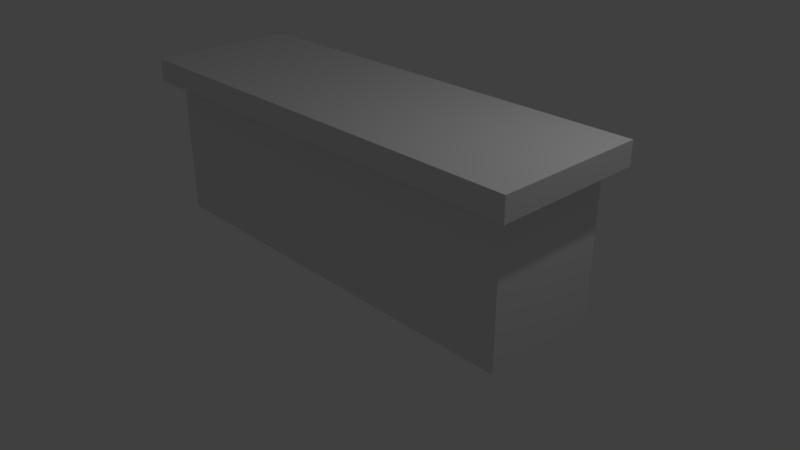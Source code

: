 # Source: counter1.blend  (saved by Blender 2.79.0; exported with 4.5.12 LTS)
import bpy
from mathutils import Matrix  # noqa: F401  (used for matrix-valued properties, if any)

bpy.ops.wm.read_factory_settings(use_empty=True)
scene = bpy.context.scene
scene.name = 'Scene'

# ---- collections
col_collection_1 = bpy.data.collections.new('Collection 1'); scene.collection.children.link(col_collection_1)

# ---- materials (node trees are filled in below, after node groups)
mat_c = bpy.data.materials.new('c')
mat_c.alpha_threshold = 0.0
mat_c.use_transparent_shadow = False
mat_c.roughness = 0.5
mat_d = bpy.data.materials.new('d')
mat_d.alpha_threshold = 0.0
mat_d.use_transparent_shadow = False
mat_d.roughness = 0.5
mat_a = bpy.data.materials.new('a')
mat_a.alpha_threshold = 0.0
mat_a.use_transparent_shadow = False
mat_a.roughness = 0.5
mat_b = bpy.data.materials.new('b')
mat_b.alpha_threshold = 0.0
mat_b.use_transparent_shadow = False
mat_b.roughness = 0.5

# ---- material node trees

# ---- world
world_world = bpy.data.worlds.new('World'); scene.world = world_world
world_world.color = (0.05088, 0.05088, 0.05088)
world_world.use_sun_shadow = False
world_world.sun_shadow_jitter_overblur = 0.0
world_world.cycles.sampling_method = 'MANUAL'

# ---- cameras
cam_camera = bpy.data.cameras.new('Camera')
cam_camera.clip_end = 100.0
cam_camera.lens = 35.0
cam_camera.sensor_width = 32.0
cam_camera.sensor_height = 18.0
cam_camera.ortho_scale = 7.314
cam_camera.dof.focus_distance = 0.0
cam_camera.dof.aperture_fstop = 128.0

# ---- lights
light_lamp = bpy.data.lights.new('Lamp', 'POINT')
light_lamp.transmission_factor = 0.0
light_lamp.cutoff_distance = 30.0
light_lamp.energy = 100.0
light_lamp.shadow_buffer_clip_start = 1.001
light_lamp.shadow_soft_size = 0.1
light_lamp.shadow_maximum_resolution = 0.006
light_lamp.use_absolute_resolution = True

# ---- meshes
me_cube_001 = bpy.data.meshes.new('Cube.001')
me_cube_001.from_pydata([(-1.0, -1.0, -1.0), (-1.0, -1.0, 1.0), (-1.0, 1.0, -1.0), (-1.0, 1.0, 1.0), (1.0, -1.0, -1.0), (1.0, -1.0, 1.0), (1.0, 1.0, -1.0), (1.0, 1.0, 1.0)], [], [(0, 1, 3, 2), (2, 3, 7, 6), (6, 7, 5, 4), (4, 5, 1, 0), (2, 6, 4, 0), (7, 3, 1, 5)])
me_cube_001.polygons.foreach_set('material_index', [1, 0, 1, 0, 0, 0])
_uv = me_cube_001.uv_layers.new(name='UVMap')
_uv.uv.foreach_set('vector', [0.7461, 0.0, 0.7461, 1.0, 0.0, 1.0, 0.0, 0.0, 0.0, 1.0, 0.0, 0.707, 1.0, 0.707, 1.0, 1.0, 0.75, 0.0, 0.75, 1.0, 0.0001, 0.9999, 9.998e-05, 9.998e-05, 1.0, 0.707, 0.9999, 0.9999, 0.0001, 0.9999, 0.0, 0.707, 0.0, 0.0, 0.0, 0.0, 0.0, 0.0, 0.0, 0.0, 0.0, 0.0, 0.0, 0.0, 0.0, 0.0, 0.0, 0.0])
me_cube_001.materials.append(mat_c)
me_cube_001.materials.append(mat_d)
me_cube_001.use_remesh_preserve_volume = False
me_cube_001.use_remesh_preserve_attributes = False
me_cube_001.use_mirror_vertex_groups = False
me_cube_001.update()
me_cube = bpy.data.meshes.new('Cube')
me_cube.from_pydata([(4.0, 1.0, -0.2), (4.0, -1.0, -0.2), (-4.0, -1.0, -0.2), (-4.0, 1.0, -0.2), (4.0, 1.0, 0.2), (4.0, -1.0, 0.2), (-4.0, -1.0, 0.2), (-4.0, 1.0, 0.2), (9.537e-07, 1.0, -0.2), (0.0, -1.0, -0.2), (9.537e-07, 1.0, 0.2), (-1.907e-06, -1.0, 0.2)], [], [(8, 9, 2, 3), (10, 7, 6, 11), (0, 4, 5, 1), (9, 11, 6, 2), (2, 6, 7, 3), (10, 8, 3, 7), (4, 0, 8, 10), (1, 5, 11, 9), (4, 10, 11, 5), (0, 1, 9, 8)])
me_cube.polygons.foreach_set('material_index', [1, 0, 1, 1, 1, 1, 1, 1, 0, 1])
_uv = me_cube.uv_layers.new(name='UVMap')
_uv.uv.foreach_set('vector', [0.0, 0.0, 0.0, 0.0, 0.0, 0.0, 0.0, 0.0, 0.5, 1.0, 0.0, 1.0, 0.0, 0.7031, 0.5, 0.7031, 0.0, 0.0, 0.0, 0.0, 0.0, 0.0, 0.0, 0.0, 0.0, 0.0, 0.0, 0.0, 0.0, 0.0, 0.0, 0.0, 0.0, 0.0, 0.0, 0.0, 0.0, 0.0, 0.0, 0.0, 0.0, 0.0, 0.0, 0.0, 0.0, 0.0, 0.0, 0.0, 0.0, 0.0, 0.0, 0.0, 0.0, 0.0, 0.0, 0.0, 0.0, 0.0, 0.0, 0.0, 0.0, 0.0, 0.0, 0.0, 1.0, 1.0, 0.5, 1.0, 0.5, 0.7031, 1.0, 0.7031, 0.0, 0.0, 0.0, 0.0, 0.0, 0.0, 0.0, 0.0])
me_cube.materials.append(mat_a)
me_cube.materials.append(mat_b)
me_cube.use_remesh_preserve_volume = False
me_cube.use_remesh_preserve_attributes = False
me_cube.use_mirror_vertex_groups = False
me_cube.update()

# ---- objects
ob_cube_001 = bpy.data.objects.new('Cube.001', me_cube_001)
ob_cube = bpy.data.objects.new('Cube', me_cube)
ob_lamp = bpy.data.objects.new('Lamp', light_lamp)
ob_camera = bpy.data.objects.new('Camera', cam_camera)

# ---- transforms, parenting, visibility, modifiers, constraints
ob_cube_001.location = (0.0, 0.0, 0.9863)
ob_cube_001.scale = (2.8, 0.8, 1.0)
ob_cube_001.lineart.crease_threshold = 0.0
ob_cube.location = (0.0, 0.0, 1.986)
ob_cube.scale = (0.75, 1.0, 0.75)
ob_cube.lock_rotations_4d = False
ob_cube.empty_display_type = 'ARROWS'
ob_cube.lineart.crease_threshold = 0.0
ob_lamp.location = (4.076, 1.005, 5.904)
ob_lamp.rotation_euler = (0.6503, 0.05522, 1.866)
ob_lamp.lock_rotations_4d = False
ob_lamp.empty_display_type = 'ARROWS'
ob_lamp.color = (0.0, 0.0, 0.0, 0.0)
ob_lamp.lineart.crease_threshold = 0.0
ob_camera.location = (7.481, -6.508, 5.344)
ob_camera.rotation_euler = (1.109, 0.0, 0.8149)
ob_camera.lock_rotations_4d = False
ob_camera.empty_display_type = 'ARROWS'
ob_camera.color = (0.0, 0.0, 0.0, 0.0)
ob_camera.display_type = 'WIRE'
ob_camera.lineart.crease_threshold = 0.0

# ---- collection membership
col_collection_1.objects.link(ob_cube_001)
col_collection_1.objects.link(ob_cube)
col_collection_1.objects.link(ob_lamp)
col_collection_1.objects.link(ob_camera)

# ---- scene / render settings (as saved in the file)
scene.camera = ob_camera
scene.frame_start = 1; scene.frame_end = 250; scene.frame_set(1)
scene.render.engine = 'BLENDER_EEVEE_NEXT'
scene.render.resolution_percentage = 50
scene.render.dither_intensity = 0.0
scene.cycles.use_denoising = False
scene.cycles.samples = 128
scene.cycles.sampling_pattern = 'TABULATED_SOBOL'
scene.cycles.use_adaptive_sampling = False
scene.cycles.use_light_tree = False
scene.cycles.blur_glossy = 0.0
scene.cycles.sample_clamp_indirect = 0.0
scene.view_settings.view_transform = 'Standard'
bpy.context.view_layer.update()
